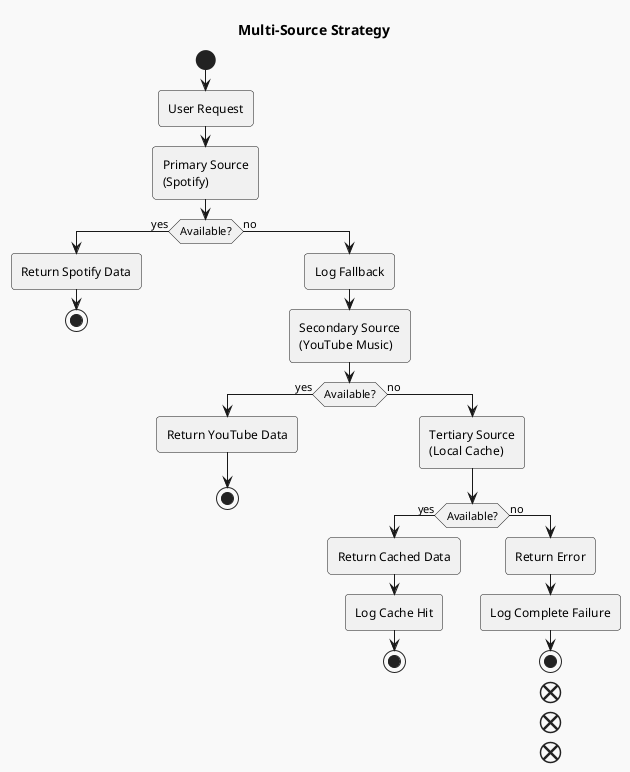

The diagram above was rendered by PlantUML. Its source (embedded in the PNG):
@startuml

skinparam BackgroundColor F9F9F9
skinparam shadowing false
skinparam RoundCorner 7
skinparam ArrowColor 191919
skinparam FontColor 191919
skinparam SequenceLifeLineBorderColor 393939
skinparam SequenceGroupHeaderFontColor 191919
skinparam SequenceGroupFontColor 393939
skinparam SequenceGroupBorderColor 393939
skinparam SequenceGroupBorderThickness 1

skinparam sequenceDivider {
    BorderColor 191919
    BorderThickness 1
    FontColor 191919
}

skinparam participant {
    BackgroundColor E55756
    BorderColor 191919
    FontColor F9F9F9
    BorderThickness 1.5
}

skinparam database {
    BackgroundColor A4DBD8
    BorderColor 191919
    FontColor 191919
}

skinparam entity {
    BackgroundColor EFBABC
    BorderColor 191919
    FontColor 191919
}

skinparam note {
    BackgroundColor e5e5e5
    BorderColor 191919
    FontColor 191919
    BorderThickness 1.5
}

skinparam actor {
    BackgroundColor 191919
    BorderColor 191919
    FontColor 191919
}

skinparam boundary {
    BackgroundColor EFBABC
    BorderColor 191919
    FontColor 191919
}

skinparam control {
    BackgroundColor EFBABC
    BorderColor 191919
    FontColor 191919
}

skinparam collections {
    BackgroundColor E55756
    BorderColor 191919
    FontColor 191919
    BorderThickness 1.5
}

skinparam queue {
    BackgroundColor E55756
    BorderColor 191919
    FontColor FFF
    BorderThickness 1.5
}

title Multi-Source Strategy

start

:User Request;

:Primary Source\n(Spotify);

if (Available?) then (yes)
  :Return Spotify Data;
  stop
else (no)
  :Log Fallback;
  :Secondary Source\n(YouTube Music);

  if (Available?) then (yes)
    :Return YouTube Data;
    stop
  else (no)
    :Tertiary Source\n(Local Cache);

    if (Available?) then (yes)
      :Return Cached Data;
      :Log Cache Hit;
      stop
    else (no)
      :Return Error;
      :Log Complete Failure;
      stop
    end
  end
end

@enduml